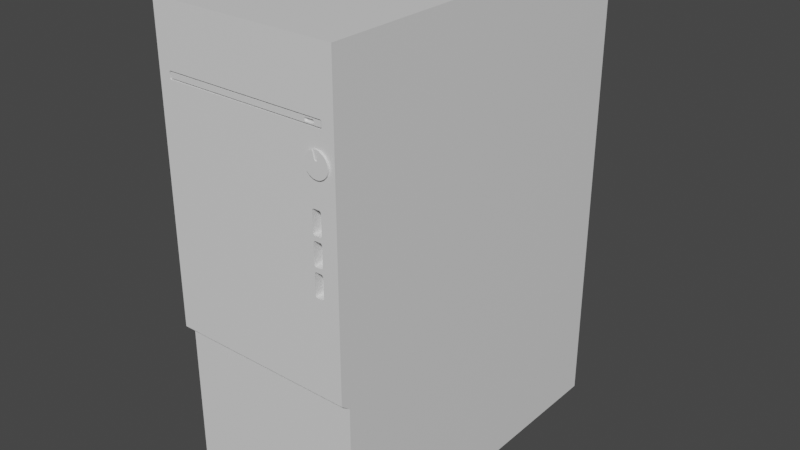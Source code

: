 # Source: blend.blend  (saved by Blender 3.3.6; exported with 4.5.12 LTS)
import bpy
from mathutils import Matrix  # noqa: F401  (used for matrix-valued properties, if any)

bpy.ops.wm.read_factory_settings(use_empty=True)
scene = bpy.context.scene
scene.name = 'Scene'

# ---- collections
col_collection = bpy.data.collections.new('Collection'); scene.collection.children.link(col_collection)

# ---- materials (node trees are filled in below, after node groups)
mat_x = bpy.data.materials.new('ПК')
mat_x.alpha_threshold = 0.0
mat_x.use_transparent_shadow = False
mat_x.roughness = 0.5
mat_x.line_color = (0.0, 0.0, 0.0, 1.0)

# ---- node groups
ng_auto_smooth = bpy.data.node_groups.new('Auto Smooth', 'GeometryNodeTree')
_s = ng_auto_smooth.interface.new_socket(name='Geometry', in_out='OUTPUT', socket_type='NodeSocketGeometry')
_s = ng_auto_smooth.interface.new_socket(name='Geometry', in_out='INPUT', socket_type='NodeSocketGeometry')
_s = ng_auto_smooth.interface.new_socket(name='Angle', in_out='INPUT', socket_type='NodeSocketFloat')
_s.subtype = 'ANGLE'
_s.min_value = 0.0
_s.max_value = 3.142
ng_auto_smooth.is_modifier = True
_N = ng_auto_smooth.nodes; _L = ng_auto_smooth.links
n0 = _N.new('NodeGroupOutput'); n0.name = 'Group Output'; n0.location = (480, -100)
n1 = _N.new('NodeGroupInput'); n1.name = 'Group Input'; n1.location = (-420, -300)
n2 = _N.new('NodeGroupInput'); n2.name = 'Group Input.001'; n2.location = (-60, -100)
n3 = _N.new('GeometryNodeSetShadeSmooth'); n3.name = 'Set Shade Smooth'; n3.location = (120, -100)
n3.domain = 'EDGE'
n4 = _N.new('GeometryNodeSetShadeSmooth'); n4.name = 'Set Shade Smooth.001'; n4.location = (300, -100)
n5 = _N.new('GeometryNodeInputMeshEdgeAngle'); n5.name = 'Edge Angle'; n5.location = (-420, -220)
n6 = _N.new('GeometryNodeInputEdgeSmooth'); n6.name = 'Is Edge Smooth'; n6.location = (-60, -160)
n7 = _N.new('GeometryNodeInputShadeSmooth'); n7.name = 'Is Face Smooth'; n7.location = (-240, -340)
n8 = _N.new('FunctionNodeBooleanMath'); n8.name = 'Boolean Math'; n8.location = (-60, -220)
n9 = _N.new('FunctionNodeCompare'); n9.name = 'Compare'; n9.location = (-240, -180)
n9.operation = 'LESS_EQUAL'
_L.new(n5.outputs[0], n9.inputs[0])
_L.new(n4.outputs[0], n0.inputs[0])
_L.new(n1.outputs[1], n9.inputs[1])
_L.new(n9.outputs[0], n8.inputs[0])
_L.new(n7.outputs[0], n8.inputs[1])
_L.new(n2.outputs[0], n3.inputs[0])
_L.new(n6.outputs[0], n3.inputs[1])
_L.new(n3.outputs[0], n4.inputs[0])
_L.new(n8.outputs[0], n3.inputs[2])
n0.is_active_output = True

# ---- material node trees
mat_x.use_nodes = True; mat_x.node_tree.nodes.clear()
_N = mat_x.node_tree.nodes; _L = mat_x.node_tree.links
n0 = _N.new('ShaderNodeOutputMaterial'); n0.name = 'Material Output'; n0.location = (300, 300)
n1 = _N.new('ShaderNodeBsdfPrincipled'); n1.name = 'Principled BSDF'; n1.location = (10, 300)
n1.distribution = 'GGX'
n1.subsurface_method = 'RANDOM_WALK_SKIN'
n1.inputs[3].default_value = 1.45
n1.inputs[27].default_value = (0.0, 0.0, 0.0, 1.0)
n1.inputs[28].default_value = 1.0
_L.new(n1.outputs[0], n0.inputs[0])
n0.is_active_output = True

# ---- world
world_world = bpy.data.worlds.new('World'); scene.world = world_world
world_world.use_nodes = True; world_world.node_tree.nodes.clear()
_N = world_world.node_tree.nodes; _L = world_world.node_tree.links
n0 = _N.new('ShaderNodeOutputWorld'); n0.name = 'World Output'; n0.location = (300, 300)
n1 = _N.new('ShaderNodeBackground'); n1.name = 'Background'; n1.location = (10, 300)
n1.inputs[0].default_value = (0.05088, 0.05088, 0.05088, 1.0)
_L.new(n1.outputs[0], n0.inputs[0])
n0.is_active_output = True
world_world.color = (0.05088, 0.05088, 0.05088)
world_world.use_sun_shadow = False
world_world.sun_shadow_jitter_overblur = 0.0

# ---- meshes
me_x = bpy.data.meshes.new('Плоскость')
me_x.from_pydata([(0.04157, -0.0008502, 0.1516), (0.01542, -0.0001706, -0.02704), (0.04157, -0.0008502, -0.4075), (0.0134, -0.0001706, -0.02409), (0.0149, -0.0001706, -0.02694), (0.04157, 0.4191, 0.1516), (0.04157, 0.4191, -0.4075), (0.01441, -0.0001706, -0.02665), (0.01399, -0.0001706, -0.02618), (0.00909, -0.008704, 0.0812), (0.01367, -0.0001706, -0.02556), (-0.1759, 0.4191, 0.1516), (0.01347, -0.0001706, -0.02485), (0.007887, -0.008704, 0.07999), (0.02369, -0.0001706, -0.02409), (-0.1609, -0.006811, 0.08216), (0.02167, -0.0001706, -0.02704), (0.00863, -0.008704, 0.0811), (-0.1759, -0.0008502, 0.1516), (0.02362, -0.0001706, -0.02485), (0.00824, -0.008704, 0.08084), (0.02342, -0.0001706, -0.02556), (0.0231, -0.0001706, -0.02618), (-0.1609, -0.006811, 0.07623), (0.007979, -0.008704, 0.08045), (0.02268, -0.0001706, -0.02665), (-0.1759, -0.0008502, -0.4075), (0.02219, -0.0001706, -0.02694), (0.00909, -0.008704, 0.0772), (0.01542, -0.0001706, -0.0009055), (0.0266, -0.006811, 0.07623), (0.0134, -0.0001706, -0.00386), (-0.1759, 0.4191, -0.4075), (0.0149, -0.0001706, -0.001006), (0.01441, -0.0001706, -0.001301), (0.007887, -0.008704, 0.0784), (0.01399, -0.0001706, -0.001771), (0.0266, -0.006811, 0.08216), (0.01367, -0.0001706, -0.002383), (0.00863, -0.008704, 0.07729), (0.00824, -0.008704, 0.07755), (0.01347, -0.0001706, -0.003095), (0.04157, -0.0008502, -0.2051), (0.02167, -0.0001706, -0.0009055), (0.04157, 0.4191, -0.2051), (0.02369, -0.0001706, -0.00386), (0.007979, -0.008704, 0.07794), (0.02219, -0.0001706, -0.001006), (-0.1759, -0.0008502, -0.2051), (0.02268, -0.0001706, -0.001301), (0.0186, -0.008704, 0.0784), (0.0231, -0.0001706, -0.001771), (-0.1759, 0.4191, -0.2051), (0.02342, -0.0001706, -0.002383), (0.02362, -0.0001706, -0.003095), (0.01739, -0.008704, 0.0772), (0.0185, -0.008704, 0.07794), (0.04157, -0.01145, 0.1516), (-0.1759, -0.01145, 0.1516), (0.01824, -0.008704, 0.07755), (0.01785, -0.008704, 0.07729), (0.04157, -0.01145, -0.1966), (-0.1759, -0.01145, -0.1966), (0.01739, -0.008704, 0.0812), (-0.1609, -0.01092, 0.08216), (0.0186, -0.008704, 0.07999), (0.01785, -0.008704, 0.0811), (-0.1609, -0.01092, 0.07623), (0.01824, -0.008704, 0.08084), (0.0266, -0.01092, 0.07623), (0.0185, -0.008704, 0.08045), (0.0266, -0.01092, 0.08216), (-0.1623, -0.01145, 0.08158), (-0.1603, -0.01145, 0.08356), (-0.1627, -0.01145, 0.0855), (-0.1622, -0.01145, 0.08234), (-0.1617, -0.01145, 0.08298), (-0.1611, -0.01145, 0.08341), (-0.1603, -0.01145, 0.07483), (-0.1623, -0.01145, 0.07681), (-0.1611, -0.01145, 0.07498), (-0.1617, -0.01145, 0.07541), (-0.1622, -0.01145, 0.07605), (0.02602, -0.01145, 0.08356), (0.01542, -0.0001706, -0.05841), (0.028, -0.01145, 0.08158), (0.0134, -0.0001706, -0.05545), (0.02839, -0.01145, 0.0855), (0.0149, -0.0001706, -0.05831), (0.02678, -0.01145, 0.08341), (0.01441, -0.0001706, -0.05801), (0.02742, -0.01145, 0.08298), (0.02785, -0.01145, 0.08234), (0.01399, -0.0001706, -0.05754), (0.01367, -0.0001706, -0.05693), (0.028, -0.01145, 0.07681), (0.02602, -0.01145, 0.07483), (0.01347, -0.0001706, -0.05622), (0.02785, -0.01145, 0.07605), (0.02369, -0.0001706, -0.05545), (0.02167, -0.0001706, -0.05841), (0.02742, -0.01145, 0.07541), (0.02362, -0.0001706, -0.05622), (0.02678, -0.01145, 0.07498), (-0.1603, -0.006811, 0.08356), (0.02342, -0.0001706, -0.05693), (-0.1623, -0.006811, 0.08158), (0.0231, -0.0001706, -0.05754), (0.02268, -0.0001706, -0.05801), (-0.1609, -0.006811, 0.08216), (0.02219, -0.0001706, -0.05831), (-0.1611, -0.006811, 0.08341), (-0.1617, -0.006811, 0.08298), (0.01542, -0.0001706, -0.03227), (-0.1622, -0.006811, 0.08234), (0.0134, -0.0001706, -0.03522), (0.0149, -0.0001706, -0.03237), (-0.1623, -0.006811, 0.07681), (-0.1603, -0.006811, 0.07483), (0.01441, -0.0001706, -0.03267), (-0.1609, -0.006811, 0.07623), (0.01399, -0.0001706, -0.03313), (-0.1622, -0.006811, 0.07605), (0.01367, -0.0001706, -0.03375), (-0.1617, -0.006811, 0.07541), (0.01347, -0.0001706, -0.03446), (0.02167, -0.0001706, -0.03227), (-0.1611, -0.006811, 0.07498), (0.02602, -0.006811, 0.07483), (0.02369, -0.0001706, -0.03522), (0.02219, -0.0001706, -0.03237), (0.028, -0.006811, 0.07681), (0.02268, -0.0001706, -0.03267), (0.0266, -0.006811, 0.07623), (0.02678, -0.006811, 0.07498), (0.0231, -0.0001706, -0.03313), (0.02742, -0.006811, 0.07541), (0.02342, -0.0001706, -0.03375), (0.02785, -0.006811, 0.07605), (0.02362, -0.0001706, -0.03446), (0.028, -0.006811, 0.08158), (0.02602, -0.006811, 0.08356), (0.0266, -0.006811, 0.08216), (0.02785, -0.006811, 0.08234), (0.02742, -0.006811, 0.08298), (0.02678, -0.006811, 0.08341), (0.00909, -0.01092, 0.0812), (0.01739, -0.01092, 0.0812), (0.01785, -0.01092, 0.0811), (0.00863, -0.01092, 0.0811), (0.00824, -0.01092, 0.08084), (0.007979, -0.01092, 0.08045), (0.0185, -0.01092, 0.08045), (0.007887, -0.01092, 0.07999), (0.0186, -0.01092, 0.07999), (0.01824, -0.01092, 0.08084), (0.007979, -0.01092, 0.07794), (0.0185, -0.01092, 0.07794), (0.01739, -0.01092, 0.0772), (0.00909, -0.01092, 0.0772), (0.00863, -0.01092, 0.07729), (0.01785, -0.01092, 0.07729), (0.01824, -0.01092, 0.07755), (0.00824, -0.01092, 0.07755), (0.007887, -0.01092, 0.0784), (0.0186, -0.01092, 0.0784), (0.01542, -0.0001706, -0.08977), (0.0134, -0.0001706, -0.08682), (0.0149, -0.0001706, -0.08967), (0.01441, -0.0001706, -0.08937), (0.01399, -0.0001706, -0.0889), (0.01367, -0.0001706, -0.08829), (0.01347, -0.0001706, -0.08758), (0.02369, -0.0001706, -0.08682), (0.02167, -0.0001706, -0.08977), (0.02362, -0.0001706, -0.08758), (0.02342, -0.0001706, -0.08829), (0.0231, -0.0001706, -0.0889), (0.02268, -0.0001706, -0.08937), (0.02219, -0.0001706, -0.08967), (0.01542, -0.0001706, -0.06363), (0.0134, -0.0001706, -0.06659), (0.0149, -0.0001706, -0.06373), (0.01441, -0.0001706, -0.06403), (0.01399, -0.0001706, -0.0645), (0.01367, -0.0001706, -0.06511), (0.01347, -0.0001706, -0.06582), (0.02167, -0.0001706, -0.06363), (0.02369, -0.0001706, -0.06659), (0.02219, -0.0001706, -0.06373), (0.02268, -0.0001706, -0.06403), (0.0231, -0.0001706, -0.0645), (0.02342, -0.0001706, -0.06511), (0.02362, -0.0001706, -0.06582), (0.01542, -0.01145, -0.0009055), (0.02167, -0.01145, -0.0009055), (0.0149, -0.01145, -0.001006), (0.02219, -0.01145, -0.001006), (0.02342, -0.01145, -0.002383), (0.01399, -0.01145, -0.001771), (0.0231, -0.01145, -0.001771), (0.01367, -0.01145, -0.002383), (0.01441, -0.01145, -0.001301), (0.02268, -0.01145, -0.001301), (0.01347, -0.01145, -0.003095), (0.0134, -0.01145, -0.00386), (0.02369, -0.01145, -0.00386), (0.01367, -0.01145, -0.02556), (0.02342, -0.01145, -0.02556), (0.01347, -0.01145, -0.02485), (0.02362, -0.01145, -0.02485), (0.0134, -0.01145, -0.02409), (0.02369, -0.01145, -0.02409), (0.02362, -0.01145, -0.003095), (0.01441, -0.01145, -0.02665), (0.02268, -0.01145, -0.02665), (0.01542, -0.01145, -0.03227), (0.01542, -0.01145, -0.02704), (0.02167, -0.01145, -0.03227), (0.02167, -0.01145, -0.02704), (0.0149, -0.01145, -0.02694), (0.0149, -0.01145, -0.03237), (0.02219, -0.01145, -0.02694), (0.01399, -0.01145, -0.03313), (0.0231, -0.01145, -0.03313), (0.01441, -0.01145, -0.03267), (0.02268, -0.01145, -0.03267), (0.02369, -0.01145, -0.03522), (0.0134, -0.01145, -0.03522), (0.01347, -0.01145, -0.03446), (0.02362, -0.01145, -0.03446), (0.01367, -0.01145, -0.03375), (0.02342, -0.01145, -0.03375), (0.01399, -0.01145, -0.02618), (0.02219, -0.01145, -0.03237), (0.0231, -0.01145, -0.02618), (0.0134, -0.01145, -0.05545), (0.02369, -0.01145, -0.05545), (0.01347, -0.01145, -0.05622), (0.02362, -0.01145, -0.05622), (0.01441, -0.01145, -0.05801), (0.02268, -0.01145, -0.05801), (0.01399, -0.01145, -0.05754), (0.0231, -0.01145, -0.05754), (0.01367, -0.01145, -0.05693), (0.02342, -0.01145, -0.05693), (0.02167, -0.01145, -0.06363), (0.02167, -0.01145, -0.05841), (0.01542, -0.01145, -0.05841), (0.01542, -0.01145, -0.06363), (0.0149, -0.01145, -0.06373), (0.01441, -0.01145, -0.06403), (0.02268, -0.01145, -0.06403), (0.0149, -0.01145, -0.05831), (0.02219, -0.01145, -0.06373), (0.02219, -0.01145, -0.05831), (0.01399, -0.01145, -0.0645), (0.0231, -0.01145, -0.0645), (0.02342, -0.01145, -0.06511), (0.01347, -0.01145, -0.06582), (0.01367, -0.01145, -0.06511), (0.02362, -0.01145, -0.06582), (0.0134, -0.01145, -0.06659), (0.02369, -0.01145, -0.06659), (0.02362, -0.01145, -0.08758), (0.0134, -0.01145, -0.08682), (0.02369, -0.01145, -0.08682), (0.01367, -0.01145, -0.08829), (0.01399, -0.01145, -0.0889), (0.0231, -0.01145, -0.0889), (0.02219, -0.01145, -0.08967), (0.01542, -0.01145, -0.08977), (0.02167, -0.01145, -0.08977), (0.0149, -0.01145, -0.08967), (0.01441, -0.01145, -0.08937), (0.02268, -0.01145, -0.08937), (0.02342, -0.01145, -0.08829), (0.01347, -0.01145, -0.08758), (0.02199, -0.01146, 0.05595), (0.01775, -0.01146, 0.05527), (0.01392, -0.01146, 0.05332), (0.01088, -0.01146, 0.05029), (0.02072, -0.0129, 0.04591), (0.008931, -0.01146, 0.04646), (0.02326, -0.0129, 0.04591), (0.008259, -0.01146, 0.04221), (0.008931, -0.01146, 0.03797), (0.01088, -0.01146, 0.03414), (0.01392, -0.01146, 0.03111), (0.01775, -0.01146, 0.02916), (0.02199, -0.01146, 0.02848), (0.02623, -0.01146, 0.02916), (0.03006, -0.01146, 0.03111), (0.0331, -0.01146, 0.03414), (0.03505, -0.01146, 0.03797), (0.03572, -0.01146, 0.04221), (0.03505, -0.01146, 0.04646), (0.0331, -0.01146, 0.05029), (0.03006, -0.01146, 0.05332), (0.02623, -0.01146, 0.05527), (0.01775, -0.01369, 0.05527), (0.01392, -0.01369, 0.05332), (0.01088, -0.01369, 0.05029), (0.008931, -0.01369, 0.04646), (0.008259, -0.01369, 0.04221), (0.008931, -0.01369, 0.03797), (0.01088, -0.01369, 0.03414), (0.01392, -0.01369, 0.03111), (0.01775, -0.01369, 0.02916), (0.02199, -0.01369, 0.02848), (0.02623, -0.01369, 0.02916), (0.03006, -0.01369, 0.03111), (0.0331, -0.01369, 0.03414), (0.03505, -0.01369, 0.03797), (0.03572, -0.01369, 0.04221), (0.03505, -0.01369, 0.04646), (0.0331, -0.01369, 0.05029), (0.03006, -0.01369, 0.05332), (0.02623, -0.01369, 0.05527), (0.01806, -0.01369, 0.05532), (0.02592, -0.01369, 0.05532), (0.02072, -0.01369, 0.04591), (0.02326, -0.01369, 0.04591), (0.02199, -0.0129, 0.05595), (0.02592, -0.0129, 0.05532), (0.01806, -0.0129, 0.05532)], [], [(42, 2, 6, 44), (48, 52, 32, 26), (2, 26, 32, 6), (5, 11, 18, 0), (44, 52, 11, 5), (42, 48, 26, 2), (0, 57, 61, 42), (6, 32, 52, 44), (18, 11, 52, 48), (0, 42, 44, 5), (79, 117, 106, 72), (219, 218, 234, 226, 224, 232, 230, 227, 237, 239, 245, 243, 241, 255, 247, 246, 254, 252, 257, 258, 261, 263, 266, 264, 276, 269, 275, 270, 272, 61, 57, 87, 85, 95, 98, 101, 195, 197, 203, 200, 198, 213, 206, 212, 210, 208, 235, 215, 222), (249, 246, 247, 248, 253, 240, 242, 244, 238, 236, 228, 229, 231, 223, 225, 221, 216, 218, 219, 217, 220, 214, 233, 207, 209, 211, 205, 204, 201, 199, 202, 196, 194, 195, 101, 103, 96, 78, 80, 81, 82, 79, 72, 74, 58, 62, 61, 272, 271, 273, 274, 268, 267, 277, 265, 262, 259, 260, 256, 251, 250), (18, 58, 57, 0), (42, 61, 62, 48), (48, 62, 58, 18), (117, 120, 23, 15, 109, 106), (73, 104, 141, 83), (96, 128, 118, 78), (85, 140, 131, 95), (104, 109, 15, 37, 142, 141), (140, 142, 37, 30, 133, 131), (128, 133, 30, 23, 120, 118), (37, 15, 64, 71), (23, 30, 69, 67), (30, 37, 71, 69), (155, 152, 71, 64, 67, 69, 157, 162, 161, 158, 159, 160, 163, 156, 164, 153, 151, 150, 149, 146, 147, 148), (165, 157, 69, 71, 152, 154), (15, 23, 67, 64), (72, 75, 74), (75, 76, 74), (76, 77, 74), (77, 73, 74), (83, 89, 87), (89, 91, 87), (91, 92, 87), (92, 85, 87), (104, 111, 109), (111, 112, 109), (112, 114, 109), (114, 106, 109), (117, 122, 120), (122, 124, 120), (124, 127, 120), (127, 118, 120), (128, 134, 133), (134, 136, 133), (136, 138, 133), (138, 131, 133), (140, 143, 142), (143, 144, 142), (144, 145, 142), (145, 141, 142), (117, 79, 82, 122), (122, 82, 81, 124), (124, 81, 80, 127), (127, 80, 78, 118), (128, 96, 103, 134), (134, 103, 101, 136), (136, 101, 98, 138), (138, 98, 95, 131), (104, 73, 77, 111), (111, 77, 76, 112), (112, 76, 75, 114), (114, 75, 72, 106), (140, 85, 92, 143), (143, 92, 91, 144), (144, 91, 89, 145), (145, 89, 83, 141), (83, 87, 57, 58, 74, 73), (46, 40, 39, 28, 55, 60, 59, 56, 50, 65, 70, 68, 66, 63, 9, 17, 20, 24, 13, 35), (157, 56, 59, 162), (156, 46, 35, 164), (165, 50, 56, 157), (163, 40, 46, 156), (9, 63, 147, 146), (154, 65, 50, 165), (39, 40, 163, 160), (17, 9, 146, 149), (152, 70, 65, 154), (28, 39, 160, 159), (20, 17, 149, 150), (155, 68, 70, 152), (55, 28, 159, 158), (151, 24, 20, 150), (66, 68, 155, 148), (60, 55, 158, 161), (153, 13, 24, 151), (63, 66, 148, 147), (59, 60, 161, 162), (164, 35, 13, 153), (47, 43, 29, 33, 34, 36, 38, 41, 31, 3, 12, 10, 8, 7, 4, 1, 16, 27, 25, 22, 21, 19, 14, 45, 54, 53, 51, 49), (4, 7, 214, 220), (47, 49, 203, 197), (1, 4, 220, 217), (43, 47, 197, 195), (16, 1, 217, 219), (29, 43, 195, 194), (27, 16, 219, 222), (33, 29, 194, 196), (25, 27, 222, 215), (34, 33, 196, 202), (235, 22, 25, 215), (199, 36, 34, 202), (208, 21, 22, 235), (201, 38, 36, 199), (19, 21, 208, 210), (204, 41, 38, 201), (212, 14, 19, 210), (211, 3, 31, 205), (205, 31, 41, 204), (45, 14, 212, 206), (209, 12, 3, 211), (213, 54, 45, 206), (207, 10, 12, 209), (53, 54, 213, 198), (233, 8, 10, 207), (200, 51, 53, 198), (214, 7, 8, 233), (203, 49, 51, 200), (130, 126, 113, 116, 119, 121, 123, 125, 115, 86, 97, 94, 93, 90, 88, 84, 100, 110, 108, 107, 105, 102, 99, 129, 139, 137, 135, 132), (88, 90, 240, 253), (130, 132, 226, 234), (84, 88, 253, 248), (126, 130, 234, 218), (100, 84, 248, 247), (113, 126, 218, 216), (110, 100, 247, 255), (116, 113, 216, 221), (108, 110, 255, 241), (119, 116, 221, 225), (107, 108, 241, 243), (223, 121, 119, 225), (105, 107, 243, 245), (231, 123, 121, 223), (239, 102, 105, 245), (229, 125, 123, 231), (237, 99, 102, 239), (236, 86, 115, 228), (228, 115, 125, 229), (129, 99, 237, 227), (238, 97, 86, 236), (139, 129, 227, 230), (244, 94, 97, 238), (232, 137, 139, 230), (242, 93, 94, 244), (224, 135, 137, 232), (240, 90, 93, 242), (132, 135, 224, 226), (189, 187, 180, 182, 183, 184, 185, 186, 181, 167, 172, 171, 170, 169, 168, 166, 174, 179, 178, 177, 176, 175, 173, 188, 193, 192, 191, 190), (168, 169, 274, 273), (189, 190, 252, 254), (166, 168, 273, 271), (187, 189, 254, 246), (174, 166, 271, 272), (180, 187, 246, 249), (179, 174, 272, 270), (182, 180, 249, 250), (178, 179, 270, 275), (183, 182, 250, 251), (269, 177, 178, 275), (256, 184, 183, 251), (176, 177, 269, 276), (260, 185, 184, 256), (264, 175, 176, 276), (259, 186, 185, 260), (173, 175, 264, 266), (265, 167, 181, 262), (262, 181, 186, 259), (263, 188, 173, 266), (277, 172, 167, 265), (261, 193, 188, 263), (267, 171, 172, 277), (258, 192, 193, 261), (268, 170, 171, 267), (191, 192, 258, 257), (274, 169, 170, 268), (190, 191, 257, 252), (319, 300, 301, 302, 303, 304, 305, 306, 307, 308, 309, 310, 311, 312, 313, 314, 315, 316, 317, 318, 320, 322, 321), (297, 298, 317, 316), (290, 291, 310, 309), (281, 283, 303, 302), (298, 299, 318, 317), (291, 292, 311, 310), (283, 285, 304, 303), (324, 320, 318, 299, 278, 323), (292, 293, 312, 311), (285, 286, 305, 304), (293, 294, 313, 312), (286, 287, 306, 305), (294, 295, 314, 313), (287, 288, 307, 306), (323, 278, 279, 300, 319, 325), (295, 296, 315, 314), (288, 289, 308, 307), (279, 280, 301, 300), (296, 297, 316, 315), (289, 290, 309, 308), (280, 281, 302, 301), (322, 284, 282, 321), (282, 284, 324, 323, 325), (319, 321, 282, 325), (320, 324, 284, 322)])
me_x.polygons.foreach_set('use_smooth', [True] * 203)
_uv = me_x.uv_layers.new(name='UVКарта')
_uv.uv.foreach_set('vector', [0.2195, 0.1484, 0.2195, 0.0006892, 0.5261, 0.0006892, 0.5261, 0.1484, 0.9915, 0.1484, 0.6849, 0.1484, 0.6849, 0.0006893, 0.9915, 0.0006895, 0.5882, 0.6991, 0.5882, 0.8597, 0.2781, 0.8597, 0.2781, 0.6991, 0.9992, 0.6899, 0.9992, 0.8928, 0.6074, 0.8928, 0.6074, 0.6899, 0.5261, 0.1484, 0.6849, 0.1484, 0.6849, 0.4089, 0.5261, 0.4089, 0.5402, 0.4096, 0.5402, 0.6894, 0.28, 0.6894, 0.28, 0.4096, 0.2195, 0.4089, 0.2118, 0.4089, 0.2118, 0.1546, 0.2195, 0.1484, 0.5261, 0.0006892, 0.6849, 0.0006893, 0.6849, 0.1484, 0.5261, 0.1484, 0.9915, 0.4089, 0.6849, 0.4089, 0.6849, 0.1484, 0.9915, 0.1484, 0.2195, 0.4089, 0.2195, 0.1484, 0.5261, 0.1484, 0.5261, 0.4089, 0.1826, 0.3626, 0.1867, 0.3626, 0.1867, 0.3668, 0.1826, 0.3668, 0.7693, 0.4352, 0.7626, 0.4352, 0.7625, 0.4345, 0.7621, 0.4339, 0.7615, 0.4334, 0.7607, 0.433, 0.7598, 0.4327, 0.7588, 0.4326, 0.7328, 0.4326, 0.7318, 0.4327, 0.7309, 0.433, 0.7301, 0.4334, 0.7295, 0.4339, 0.7291, 0.4345, 0.729, 0.4352, 0.7223, 0.4352, 0.7221, 0.4345, 0.7218, 0.4339, 0.7212, 0.4334, 0.7204, 0.433, 0.7195, 0.4327, 0.7185, 0.4326, 0.6925, 0.4326, 0.6915, 0.4327, 0.6906, 0.433, 0.6898, 0.4334, 0.6892, 0.4339, 0.6888, 0.4345, 0.6887, 0.4352, 0.5512, 0.4096, 0.9992, 0.4096, 0.9141, 0.4266, 0.9091, 0.4271, 0.9029, 0.4271, 0.902, 0.4273, 0.9011, 0.4278, 0.803, 0.4352, 0.8028, 0.4345, 0.8025, 0.4339, 0.8019, 0.4334, 0.8011, 0.433, 0.8002, 0.4327, 0.7992, 0.4326, 0.7731, 0.4326, 0.7722, 0.4327, 0.7712, 0.433, 0.7705, 0.4334, 0.7699, 0.4339, 0.7695, 0.4345, 0.7223, 0.4433, 0.7223, 0.4352, 0.729, 0.4352, 0.729, 0.4433, 0.7291, 0.4439, 0.7295, 0.4446, 0.7301, 0.4451, 0.7309, 0.4455, 0.7318, 0.4458, 0.7328, 0.4459, 0.7588, 0.4459, 0.7598, 0.4458, 0.7607, 0.4455, 0.7615, 0.4451, 0.7621, 0.4446, 0.7625, 0.4439, 0.7626, 0.4433, 0.7626, 0.4352, 0.7693, 0.4352, 0.7693, 0.4433, 0.7695, 0.4439, 0.7699, 0.4446, 0.7705, 0.4451, 0.7712, 0.4455, 0.7722, 0.4458, 0.7731, 0.4459, 0.7992, 0.4459, 0.8002, 0.4458, 0.8011, 0.4455, 0.8019, 0.4451, 0.8025, 0.4446, 0.8028, 0.4439, 0.803, 0.4433, 0.803, 0.4352, 0.9011, 0.4278, 0.9006, 0.4287, 0.9004, 0.4296, 0.9004, 0.6694, 0.9006, 0.6703, 0.9011, 0.6712, 0.902, 0.6717, 0.9029, 0.6719, 0.9091, 0.6719, 0.9141, 0.6724, 0.9992, 0.6894, 0.5512, 0.6894, 0.5512, 0.4096, 0.6887, 0.4352, 0.6887, 0.4433, 0.6888, 0.4439, 0.6892, 0.4446, 0.6898, 0.4451, 0.6906, 0.4455, 0.6915, 0.4458, 0.6925, 0.4459, 0.7185, 0.4459, 0.7195, 0.4458, 0.7204, 0.4455, 0.7212, 0.4451, 0.7218, 0.4446, 0.7221, 0.4439, 0.6074, 0.8928, 0.5975, 0.8928, 0.5975, 0.6899, 0.6074, 0.6899, 0.5402, 0.4096, 0.5512, 0.4096, 0.5512, 0.6894, 0.5402, 0.6894, 0.9915, 0.1484, 0.9992, 0.1546, 0.9992, 0.4089, 0.9915, 0.4089, 0.1978, 0.0232, 0.1984, 0.02468, 0.1984, 0.0247, 0.1928, 0.02465, 0.1928, 0.02462, 0.1935, 0.02315, 0.1826, 0.02315, 0.1867, 0.02315, 0.1867, 0.1867, 0.1826, 0.1867, 0.1826, 0.1963, 0.1867, 0.1963, 0.1867, 0.3599, 0.1826, 0.3599, 0.1826, 0.1894, 0.1867, 0.1894, 0.1867, 0.1936, 0.1826, 0.1936, 0.1911, 0.02528, 0.1928, 0.02462, 0.1928, 0.02465, 0.1929, 0.1616, 0.1928, 0.1617, 0.1911, 0.161, 0.1935, 0.1631, 0.1928, 0.1617, 0.1929, 0.1616, 0.1984, 0.1617, 0.1985, 0.1617, 0.1978, 0.1632, 0.2002, 0.161, 0.1985, 0.1617, 0.1984, 0.1617, 0.1984, 0.0247, 0.1984, 0.02468, 0.2002, 0.02534, 0.1871, 0.1929, 0.1871, 0.02835, 0.1907, 0.02835, 0.1907, 0.1929, 0.1871, 0.3627, 0.1871, 0.1981, 0.1907, 0.1981, 0.1907, 0.3627, 0.1871, 0.1981, 0.1871, 0.1929, 0.1907, 0.1929, 0.1907, 0.1981, 0.9861, 0.9007, 0.9865, 0.9, 0.9993, 0.9027, 0.7025, 0.9027, 0.7025, 0.8934, 0.9993, 0.8934, 0.9865, 0.8961, 0.9861, 0.8954, 0.9854, 0.895, 0.9847, 0.8949, 0.9716, 0.8949, 0.9708, 0.895, 0.9702, 0.8954, 0.9698, 0.8961, 0.9697, 0.8968, 0.9697, 0.8993, 0.9698, 0.9, 0.9702, 0.9007, 0.9708, 0.9011, 0.9716, 0.9012, 0.9847, 0.9012, 0.9854, 0.9011, 0.9866, 0.8968, 0.9865, 0.8961, 0.9993, 0.8934, 0.9993, 0.9027, 0.9865, 0.9, 0.9866, 0.8993, 0.1871, 0.02835, 0.1871, 0.02315, 0.1907, 0.02315, 0.1907, 0.02835, 0.9091, 0.6719, 0.9101, 0.6717, 0.9141, 0.6724, 0.9101, 0.6717, 0.9109, 0.6712, 0.9141, 0.6724, 0.9109, 0.6712, 0.9114, 0.6703, 0.9141, 0.6724, 0.9114, 0.6703, 0.9116, 0.6694, 0.9141, 0.6724, 0.9116, 0.4296, 0.9114, 0.4287, 0.9141, 0.4266, 0.9114, 0.4287, 0.9109, 0.4278, 0.9141, 0.4266, 0.9109, 0.4278, 0.9101, 0.4273, 0.9141, 0.4266, 0.9101, 0.4273, 0.9091, 0.4271, 0.9141, 0.4266, 0.1911, 0.02528, 0.1913, 0.02435, 0.1928, 0.02462, 0.1913, 0.02435, 0.1919, 0.02365, 0.1928, 0.02462, 0.1919, 0.02365, 0.1927, 0.02324, 0.1928, 0.02462, 0.1927, 0.02324, 0.1935, 0.02315, 0.1928, 0.02462, 0.1978, 0.0232, 0.1986, 0.02328, 0.1984, 0.02468, 0.1986, 0.02328, 0.1993, 0.02368, 0.1984, 0.02468, 0.1993, 0.02368, 0.1999, 0.02439, 0.1984, 0.02468, 0.1999, 0.02439, 0.2002, 0.02534, 0.1984, 0.02468, 0.2002, 0.161, 0.1999, 0.162, 0.1985, 0.1617, 0.1999, 0.162, 0.1994, 0.1627, 0.1985, 0.1617, 0.1994, 0.1627, 0.1986, 0.1631, 0.1985, 0.1617, 0.1986, 0.1631, 0.1978, 0.1632, 0.1985, 0.1617, 0.1935, 0.1631, 0.1927, 0.163, 0.1928, 0.1617, 0.1927, 0.163, 0.1919, 0.1626, 0.1928, 0.1617, 0.1919, 0.1626, 0.1913, 0.1619, 0.1928, 0.1617, 0.1913, 0.1619, 0.1911, 0.161, 0.1928, 0.1617, 0.1867, 0.3626, 0.1826, 0.3626, 0.1826, 0.3619, 0.1867, 0.3619, 0.1867, 0.3619, 0.1826, 0.3619, 0.1826, 0.3613, 0.1867, 0.3613, 0.1867, 0.3613, 0.1826, 0.3613, 0.1826, 0.3606, 0.1867, 0.3606, 0.1867, 0.3606, 0.1826, 0.3606, 0.1826, 0.3599, 0.1867, 0.3599, 0.1867, 0.1963, 0.1826, 0.1963, 0.1826, 0.1957, 0.1867, 0.1957, 0.1867, 0.1957, 0.1826, 0.1957, 0.1826, 0.195, 0.1867, 0.195, 0.1867, 0.195, 0.1826, 0.195, 0.1826, 0.1943, 0.1867, 0.1943, 0.1867, 0.1943, 0.1826, 0.1943, 0.1826, 0.1936, 0.1867, 0.1936, 0.1867, 0.3695, 0.1826, 0.3695, 0.1826, 0.3688, 0.1867, 0.3688, 0.1867, 0.3688, 0.1826, 0.3688, 0.1826, 0.3682, 0.1867, 0.3682, 0.1867, 0.3682, 0.1826, 0.3682, 0.1826, 0.3675, 0.1867, 0.3675, 0.1867, 0.3675, 0.1826, 0.3675, 0.1826, 0.3668, 0.1867, 0.3668, 0.1867, 0.1894, 0.1826, 0.1894, 0.1826, 0.1888, 0.1867, 0.1888, 0.1867, 0.1888, 0.1826, 0.1888, 0.1826, 0.1881, 0.1867, 0.1881, 0.1867, 0.1881, 0.1826, 0.1881, 0.1826, 0.1874, 0.1867, 0.1874, 0.1867, 0.1874, 0.1826, 0.1874, 0.1826, 0.1867, 0.1867, 0.1867, 0.9116, 0.4296, 0.9141, 0.4266, 0.9992, 0.4096, 0.9992, 0.6894, 0.9141, 0.6724, 0.9116, 0.6694, 0.1629, 0.1046, 0.1632, 0.1048, 0.1635, 0.1052, 0.1636, 0.1056, 0.1636, 0.1129, 0.1635, 0.1133, 0.1632, 0.1136, 0.1629, 0.1139, 0.1625, 0.1139, 0.1611, 0.1139, 0.1607, 0.1139, 0.1604, 0.1136, 0.1601, 0.1133, 0.16, 0.1129, 0.16, 0.1056, 0.1601, 0.1052, 0.1604, 0.1048, 0.1607, 0.1046, 0.1611, 0.1045, 0.1625, 0.1045, 0.1577, 0.1153, 0.1597, 0.1153, 0.1597, 0.1157, 0.1577, 0.1157, 0.1577, 0.125, 0.1597, 0.125, 0.1597, 0.1255, 0.1577, 0.1255, 0.1577, 0.1149, 0.1597, 0.1149, 0.1597, 0.1153, 0.1577, 0.1153, 0.1577, 0.1246, 0.1597, 0.1246, 0.1597, 0.125, 0.1577, 0.125, 0.1597, 0.1045, 0.1597, 0.1118, 0.1577, 0.1118, 0.1577, 0.1045, 0.1577, 0.1135, 0.1597, 0.1135, 0.1597, 0.1149, 0.1577, 0.1149, 0.1597, 0.1242, 0.1597, 0.1246, 0.1577, 0.1246, 0.1577, 0.1242, 0.1597, 0.1281, 0.1597, 0.1285, 0.1577, 0.1285, 0.1577, 0.1281, 0.1577, 0.1131, 0.1597, 0.1131, 0.1597, 0.1135, 0.1577, 0.1135, 0.1597, 0.1238, 0.1597, 0.1242, 0.1577, 0.1242, 0.1577, 0.1238, 0.1597, 0.1277, 0.1597, 0.1281, 0.1577, 0.1281, 0.1577, 0.1277, 0.1577, 0.1127, 0.1597, 0.1127, 0.1597, 0.1131, 0.1577, 0.1131, 0.1597, 0.1165, 0.1597, 0.1238, 0.1577, 0.1238, 0.1577, 0.1165, 0.1577, 0.1273, 0.1597, 0.1273, 0.1597, 0.1277, 0.1577, 0.1277, 0.1597, 0.1122, 0.1597, 0.1127, 0.1577, 0.1127, 0.1577, 0.1122, 0.1597, 0.1161, 0.1597, 0.1165, 0.1577, 0.1165, 0.1577, 0.1161, 0.1577, 0.1269, 0.1597, 0.1269, 0.1597, 0.1273, 0.1577, 0.1273, 0.1597, 0.1118, 0.1597, 0.1122, 0.1577, 0.1122, 0.1577, 0.1118, 0.1597, 0.1157, 0.1597, 0.1161, 0.1577, 0.1161, 0.1577, 0.1157, 0.1577, 0.1255, 0.1597, 0.1255, 0.1597, 0.1269, 0.1577, 0.1269, 0.1148, 0.1361, 0.1144, 0.1362, 0.1089, 0.1362, 0.1084, 0.1361, 0.108, 0.1359, 0.1076, 0.1355, 0.1074, 0.1349, 0.1072, 0.1343, 0.1071, 0.1336, 0.1071, 0.1159, 0.1072, 0.1152, 0.1074, 0.1146, 0.1076, 0.114, 0.108, 0.1136, 0.1084, 0.1134, 0.1089, 0.1133, 0.1144, 0.1133, 0.1148, 0.1134, 0.1153, 0.1136, 0.1156, 0.114, 0.1159, 0.1146, 0.1161, 0.1152, 0.1161, 0.1159, 0.1161, 0.1336, 0.1161, 0.1343, 0.1159, 0.1349, 0.1156, 0.1355, 0.1153, 0.1359, 0.1074, 0.191, 0.1074, 0.1915, 0.09754, 0.1915, 0.09754, 0.191, 0.1074, 0.1609, 0.1074, 0.1614, 0.09754, 0.1614, 0.09754, 0.1609, 0.1074, 0.1906, 0.1074, 0.191, 0.09754, 0.191, 0.09754, 0.1906, 0.1074, 0.1604, 0.1074, 0.1609, 0.09754, 0.1609, 0.09754, 0.1604, 0.1074, 0.1851, 0.1074, 0.1906, 0.09754, 0.1906, 0.09754, 0.1851, 0.1074, 0.155, 0.1074, 0.1604, 0.09754, 0.1604, 0.09754, 0.155, 0.1074, 0.1846, 0.1074, 0.1851, 0.09754, 0.1851, 0.09754, 0.1846, 0.1074, 0.2148, 0.1074, 0.2152, 0.09754, 0.2152, 0.09754, 0.2148, 0.1074, 0.1841, 0.1074, 0.1846, 0.09754, 0.1846, 0.09754, 0.1841, 0.1074, 0.2143, 0.1074, 0.2148, 0.09754, 0.2148, 0.09754, 0.2143, 0.09754, 0.1836, 0.1074, 0.1836, 0.1074, 0.1841, 0.09754, 0.1841, 0.09754, 0.2137, 0.1074, 0.2137, 0.1074, 0.2143, 0.09754, 0.2143, 0.09754, 0.183, 0.1074, 0.183, 0.1074, 0.1836, 0.09754, 0.1836, 0.09754, 0.2131, 0.1074, 0.2131, 0.1074, 0.2137, 0.09754, 0.2137, 0.1074, 0.1823, 0.1074, 0.183, 0.09754, 0.183, 0.09754, 0.1823, 0.09754, 0.2125, 0.1074, 0.2125, 0.1074, 0.2131, 0.09754, 0.2131, 0.09754, 0.1816, 0.1074, 0.1816, 0.1074, 0.1823, 0.09754, 0.1823, 0.09754, 0.194, 0.1074, 0.194, 0.1074, 0.2118, 0.09754, 0.2118, 0.09754, 0.2118, 0.1074, 0.2118, 0.1074, 0.2125, 0.09754, 0.2125, 0.1074, 0.1639, 0.1074, 0.1816, 0.09754, 0.1816, 0.09754, 0.1639, 0.09754, 0.1934, 0.1074, 0.1934, 0.1074, 0.194, 0.09754, 0.194, 0.09754, 0.1632, 0.1074, 0.1632, 0.1074, 0.1639, 0.09754, 0.1639, 0.09754, 0.1927, 0.1074, 0.1927, 0.1074, 0.1934, 0.09754, 0.1934, 0.1074, 0.1626, 0.1074, 0.1632, 0.09754, 0.1632, 0.09754, 0.1626, 0.09754, 0.1921, 0.1074, 0.1921, 0.1074, 0.1927, 0.09754, 0.1927, 0.09754, 0.162, 0.1074, 0.162, 0.1074, 0.1626, 0.09754, 0.1626, 0.09754, 0.1915, 0.1074, 0.1915, 0.1074, 0.1921, 0.09754, 0.1921, 0.09754, 0.1614, 0.1074, 0.1614, 0.1074, 0.162, 0.09754, 0.162, 0.1148, 0.1361, 0.1144, 0.1362, 0.1089, 0.1362, 0.1084, 0.1361, 0.108, 0.1359, 0.1076, 0.1355, 0.1074, 0.1349, 0.1072, 0.1343, 0.1071, 0.1336, 0.1071, 0.1159, 0.1072, 0.1152, 0.1074, 0.1146, 0.1076, 0.114, 0.108, 0.1136, 0.1084, 0.1134, 0.1089, 0.1133, 0.1144, 0.1133, 0.1148, 0.1134, 0.1153, 0.1136, 0.1156, 0.114, 0.1159, 0.1146, 0.1161, 0.1152, 0.1161, 0.1159, 0.1161, 0.1336, 0.1161, 0.1343, 0.1159, 0.1349, 0.1156, 0.1355, 0.1153, 0.1359, 0.1074, 0.191, 0.1074, 0.1915, 0.09754, 0.1915, 0.09754, 0.191, 0.1074, 0.1609, 0.1074, 0.1614, 0.09754, 0.1614, 0.09754, 0.1609, 0.1074, 0.1906, 0.1074, 0.191, 0.09754, 0.191, 0.09754, 0.1906, 0.1074, 0.1604, 0.1074, 0.1609, 0.09754, 0.1609, 0.09754, 0.1604, 0.1074, 0.1851, 0.1074, 0.1906, 0.09754, 0.1906, 0.09754, 0.1851, 0.1074, 0.155, 0.1074, 0.1604, 0.09754, 0.1604, 0.09754, 0.155, 0.1074, 0.1846, 0.1074, 0.1851, 0.09754, 0.1851, 0.09754, 0.1846, 0.1074, 0.2148, 0.1074, 0.2152, 0.09754, 0.2152, 0.09754, 0.2148, 0.1074, 0.1841, 0.1074, 0.1846, 0.09754, 0.1846, 0.09754, 0.1841, 0.1074, 0.2143, 0.1074, 0.2148, 0.09754, 0.2148, 0.09754, 0.2143, 0.1074, 0.1836, 0.1074, 0.1841, 0.09754, 0.1841, 0.09754, 0.1836, 0.09754, 0.2137, 0.1074, 0.2137, 0.1074, 0.2143, 0.09754, 0.2143, 0.1074, 0.183, 0.1074, 0.1836, 0.09754, 0.1836, 0.09754, 0.183, 0.09754, 0.2131, 0.1074, 0.2131, 0.1074, 0.2137, 0.09754, 0.2137, 0.09754, 0.1823, 0.1074, 0.1823, 0.1074, 0.183, 0.09754, 0.183, 0.09754, 0.2125, 0.1074, 0.2125, 0.1074, 0.2131, 0.09754, 0.2131, 0.09754, 0.1816, 0.1074, 0.1816, 0.1074, 0.1823, 0.09754, 0.1823, 0.09754, 0.194, 0.1074, 0.194, 0.1074, 0.2118, 0.09754, 0.2118, 0.09754, 0.2118, 0.1074, 0.2118, 0.1074, 0.2125, 0.09754, 0.2125, 0.1074, 0.1639, 0.1074, 0.1816, 0.09754, 0.1816, 0.09754, 0.1639, 0.09754, 0.1934, 0.1074, 0.1934, 0.1074, 0.194, 0.09754, 0.194, 0.1074, 0.1632, 0.1074, 0.1639, 0.09754, 0.1639, 0.09754, 0.1632, 0.09754, 0.1927, 0.1074, 0.1927, 0.1074, 0.1934, 0.09754, 0.1934, 0.09754, 0.1626, 0.1074, 0.1626, 0.1074, 0.1632, 0.09754, 0.1632, 0.09754, 0.1921, 0.1074, 0.1921, 0.1074, 0.1927, 0.09754, 0.1927, 0.09754, 0.162, 0.1074, 0.162, 0.1074, 0.1626, 0.09754, 0.1626, 0.09754, 0.1915, 0.1074, 0.1915, 0.1074, 0.1921, 0.09754, 0.1921, 0.1074, 0.1614, 0.1074, 0.162, 0.09754, 0.162, 0.09754, 0.1614, 0.1148, 0.1361, 0.1144, 0.1362, 0.1089, 0.1362, 0.1084, 0.1361, 0.108, 0.1359, 0.1076, 0.1355, 0.1074, 0.1349, 0.1072, 0.1343, 0.1071, 0.1336, 0.1071, 0.1159, 0.1072, 0.1152, 0.1074, 0.1146, 0.1076, 0.114, 0.108, 0.1136, 0.1084, 0.1134, 0.1089, 0.1133, 0.1144, 0.1133, 0.1148, 0.1134, 0.1153, 0.1136, 0.1156, 0.114, 0.1159, 0.1146, 0.1161, 0.1152, 0.1161, 0.1159, 0.1161, 0.1336, 0.1161, 0.1343, 0.1159, 0.1349, 0.1156, 0.1355, 0.1153, 0.1359, 0.1074, 0.191, 0.1074, 0.1915, 0.09754, 0.1915, 0.09754, 0.191, 0.1074, 0.1609, 0.1074, 0.1614, 0.09754, 0.1614, 0.09754, 0.1609, 0.1074, 0.1906, 0.1074, 0.191, 0.09754, 0.191, 0.09754, 0.1906, 0.1074, 0.1604, 0.1074, 0.1609, 0.09754, 0.1609, 0.09754, 0.1604, 0.1074, 0.1851, 0.1074, 0.1906, 0.09754, 0.1906, 0.09754, 0.1851, 0.1074, 0.155, 0.1074, 0.1604, 0.09754, 0.1604, 0.09754, 0.155, 0.1074, 0.1846, 0.1074, 0.1851, 0.09754, 0.1851, 0.09754, 0.1846, 0.1074, 0.2148, 0.1074, 0.2152, 0.09754, 0.2152, 0.09754, 0.2148, 0.1074, 0.1841, 0.1074, 0.1846, 0.09754, 0.1846, 0.09754, 0.1841, 0.1074, 0.2143, 0.1074, 0.2148, 0.09754, 0.2148, 0.09754, 0.2143, 0.09754, 0.1836, 0.1074, 0.1836, 0.1074, 0.1841, 0.09754, 0.1841, 0.09754, 0.2137, 0.1074, 0.2137, 0.1074, 0.2143, 0.09754, 0.2143, 0.1074, 0.183, 0.1074, 0.1836, 0.09754, 0.1836, 0.09754, 0.183, 0.09754, 0.2131, 0.1074, 0.2131, 0.1074, 0.2137, 0.09754, 0.2137, 0.09754, 0.1823, 0.1074, 0.1823, 0.1074, 0.183, 0.09754, 0.183, 0.09754, 0.2125, 0.1074, 0.2125, 0.1074, 0.2131, 0.09754, 0.2131, 0.1074, 0.1816, 0.1074, 0.1823, 0.09754, 0.1823, 0.09754, 0.1816, 0.09754, 0.194, 0.1074, 0.194, 0.1074, 0.2118, 0.09754, 0.2118, 0.09754, 0.2118, 0.1074, 0.2118, 0.1074, 0.2125, 0.09754, 0.2125, 0.09754, 0.1639, 0.1074, 0.1639, 0.1074, 0.1816, 0.09754, 0.1816, 0.09754, 0.1934, 0.1074, 0.1934, 0.1074, 0.194, 0.09754, 0.194, 0.09754, 0.1632, 0.1074, 0.1632, 0.1074, 0.1639, 0.09754, 0.1639, 0.09754, 0.1927, 0.1074, 0.1927, 0.1074, 0.1934, 0.09754, 0.1934, 0.09754, 0.1626, 0.1074, 0.1626, 0.1074, 0.1632, 0.09754, 0.1632, 0.09754, 0.1921, 0.1074, 0.1921, 0.1074, 0.1927, 0.09754, 0.1927, 0.1074, 0.162, 0.1074, 0.1626, 0.09754, 0.1626, 0.09754, 0.162, 0.09754, 0.1915, 0.1074, 0.1915, 0.1074, 0.1921, 0.09754, 0.1921, 0.1074, 0.1614, 0.1074, 0.162, 0.09754, 0.162, 0.09754, 0.1614, 0.03143, 0.4747, 0.03143, 0.473, 0.03836, 0.4517, 0.05156, 0.4335, 0.06972, 0.4203, 0.09106, 0.4134, 0.1135, 0.4134, 0.1349, 0.4203, 0.153, 0.4335, 0.1662, 0.4517, 0.1731, 0.473, 0.1731, 0.4955, 0.1662, 0.5168, 0.153, 0.535, 0.1349, 0.5482, 0.1135, 0.5551, 0.09106, 0.5551, 0.06972, 0.5482, 0.05156, 0.535, 0.03836, 0.5168, 0.03785, 0.5152, 0.08425, 0.4938, 0.08217, 0.4807, 0.2162, 0.5939, 0.2162, 0.6163, 0.2046, 0.6163, 0.2046, 0.5939, 0.2162, 0.4368, 0.2162, 0.4592, 0.2046, 0.4592, 0.2046, 0.4368, 0.2162, 0.7286, 0.2162, 0.751, 0.2046, 0.751, 0.2046, 0.7286, 0.2162, 0.6163, 0.2162, 0.6388, 0.2046, 0.6388, 0.2046, 0.6163, 0.2162, 0.4592, 0.2162, 0.4817, 0.2046, 0.4817, 0.2046, 0.4592, 0.2162, 0.751, 0.2162, 0.7735, 0.2046, 0.7735, 0.2046, 0.751, 0.2087, 0.6404, 0.2046, 0.6404, 0.2046, 0.6388, 0.2162, 0.6388, 0.2162, 0.6612, 0.2087, 0.6612, 0.2162, 0.4817, 0.2162, 0.5041, 0.2046, 0.5041, 0.2046, 0.4817, 0.2162, 0.7735, 0.2162, 0.7959, 0.2046, 0.7959, 0.2046, 0.7735, 0.2162, 0.5041, 0.2162, 0.5265, 0.2046, 0.5265, 0.2046, 0.5041, 0.2162, 0.7959, 0.2162, 0.8183, 0.2046, 0.8183, 0.2046, 0.7959, 0.2162, 0.5265, 0.2162, 0.549, 0.2046, 0.549, 0.2046, 0.5265, 0.2162, 0.8183, 0.2162, 0.8408, 0.2046, 0.8408, 0.2046, 0.8183, 0.2087, 0.6612, 0.2162, 0.6612, 0.2162, 0.6837, 0.2046, 0.6837, 0.2046, 0.682, 0.2087, 0.682, 0.2162, 0.549, 0.2162, 0.5714, 0.2046, 0.5714, 0.2046, 0.549, 0.2162, 0.8408, 0.2162, 0.8632, 0.2046, 0.8632, 0.2046, 0.8408, 0.2162, 0.6837, 0.2162, 0.7061, 0.2046, 0.7061, 0.2046, 0.6837, 0.2162, 0.5714, 0.2162, 0.5939, 0.2046, 0.5939, 0.2046, 0.5714, 0.2162, 0.8632, 0.2162, 0.8857, 0.2046, 0.8857, 0.2046, 0.8632, 0.2162, 0.7061, 0.2162, 0.7286, 0.2046, 0.7286, 0.2046, 0.7061, 0.2347, 0.5116, 0.2306, 0.5116, 0.2306, 0.4983, 0.2347, 0.4983, 0.0628, 0.5977, 0.06488, 0.5845, 0.1156, 0.5785, 0.1156, 0.5993, 0.1092, 0.6191, 0.2347, 0.4472, 0.2347, 0.4983, 0.2306, 0.4983, 0.2306, 0.4472, 0.2347, 0.5627, 0.2306, 0.5627, 0.2306, 0.5116, 0.2347, 0.5116])
me_x.materials.append(mat_x)
me_x.materials.append(mat_x)
me_x.update()

# ---- objects
ob_x = bpy.data.objects.new('ПК', me_x)

# ---- transforms, parenting, visibility, modifiers, constraints
ob_x.location = (0.06451, 0.0, 0.4102)
_m = ob_x.modifiers.new('Auto Smooth', 'NODES')
_m.node_group = ng_auto_smooth
_gi = [s.identifier for s in ng_auto_smooth.interface.items_tree if s.item_type == 'SOCKET' and s.in_out == 'INPUT']
_m[_gi[1]] = 0.5236  # Angle

# ---- collection membership
col_collection.objects.link(ob_x)

# ---- scene / render settings (as saved in the file)
scene.frame_start = 1; scene.frame_end = 250; scene.frame_set(1)
scene.render.engine = 'BLENDER_EEVEE_NEXT'
scene.cycles.sampling_pattern = 'TABULATED_SOBOL'
scene.cycles.use_light_tree = False
scene.view_settings.view_transform = 'Filmic'
bpy.context.view_layer.update()

# ---- added for rendering (the .blend has no active camera and no usable light): camera, sun
cam_auto = bpy.data.cameras.new('AutoCamera')
cam_auto.lens = 50.0
cam_auto.sensor_width = 36.0
cam_auto.clip_end = 1000.0
ob_auto_camera = bpy.data.objects.new('AutoCamera', cam_auto)
scene.collection.objects.link(ob_auto_camera)
ob_auto_camera.location = (0.681786, -0.618603, 0.82981)
ob_auto_camera.rotation_euler = (1.09748, -7.21219e-08, 0.694738)
scene.camera = ob_auto_camera
light_auto_sun = bpy.data.lights.new('AutoSun', 'SUN')
light_auto_sun.energy = 3.0
light_auto_sun.angle = 0.0523599
ob_auto_sun = bpy.data.objects.new('AutoSun', light_auto_sun)
scene.collection.objects.link(ob_auto_sun)
ob_auto_sun.rotation_euler = (0.872665, 0.174533, 0.523599)
bpy.context.view_layer.update()
